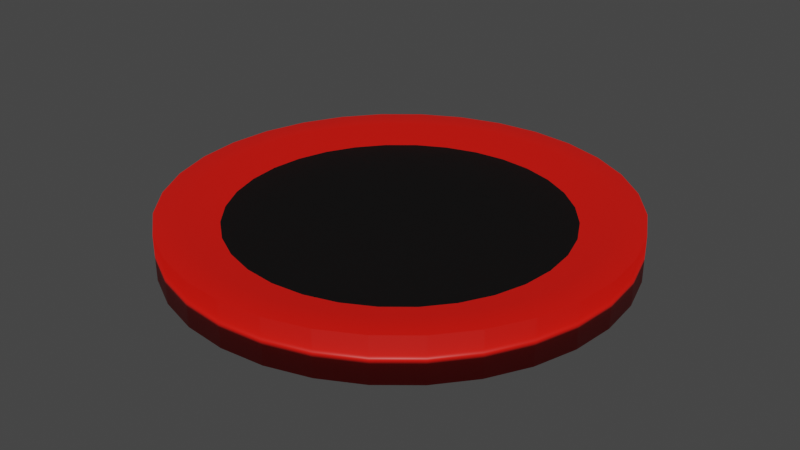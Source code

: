 # Source: Trampoline.blend  (saved by Blender 3.3.6; exported with 4.5.12 LTS)
import bpy
from mathutils import Matrix  # noqa: F401  (used for matrix-valued properties, if any)

bpy.ops.wm.read_factory_settings(use_empty=True)
scene = bpy.context.scene
scene.name = 'Scene'

# ---- collections
col_collection = bpy.data.collections.new('Collection'); scene.collection.children.link(col_collection)

# ---- materials (node trees are filled in below, after node groups)
mat_trampoline = bpy.data.materials.new('Trampoline')
mat_trampoline.use_transparent_shadow = False
mat_edge = bpy.data.materials.new('Edge')
mat_edge.use_transparent_shadow = False

# ---- material node trees
mat_trampoline.use_nodes = True; mat_trampoline.node_tree.nodes.clear()
_N = mat_trampoline.node_tree.nodes; _L = mat_trampoline.node_tree.links
n0 = _N.new('ShaderNodeBsdfPrincipled'); n0.name = 'Principled BSDF'; n0.location = (10, 300)
n0.distribution = 'GGX'
n0.subsurface_method = 'RANDOM_WALK_SKIN'
n0.inputs[0].default_value = (0.0, 0.0, 0.0, 1.0)
n0.inputs[3].default_value = 1.45
n0.inputs[27].default_value = (0.0, 0.0, 0.0, 1.0)
n0.inputs[28].default_value = 1.0
n1 = _N.new('ShaderNodeOutputMaterial'); n1.name = 'Material Output'; n1.location = (300, 300)
_L.new(n0.outputs[0], n1.inputs[0])
n1.is_active_output = True
mat_edge.use_nodes = True; mat_edge.node_tree.nodes.clear()
_N = mat_edge.node_tree.nodes; _L = mat_edge.node_tree.links
n0 = _N.new('ShaderNodeBsdfPrincipled'); n0.name = 'Principled BSDF'; n0.location = (10, 300)
n0.distribution = 'GGX'
n0.subsurface_method = 'RANDOM_WALK_SKIN'
n0.inputs[0].default_value = (0.8, 0.00573, 0.0007775, 1.0)
n0.inputs[3].default_value = 1.45
n0.inputs[27].default_value = (0.0, 0.0, 0.0, 1.0)
n0.inputs[28].default_value = 1.0
n1 = _N.new('ShaderNodeOutputMaterial'); n1.name = 'Material Output'; n1.location = (300, 300)
_L.new(n0.outputs[0], n1.inputs[0])
n1.is_active_output = True

# ---- world
world_world = bpy.data.worlds.new('World'); scene.world = world_world
world_world.use_nodes = True; world_world.node_tree.nodes.clear()
_N = world_world.node_tree.nodes; _L = world_world.node_tree.links
n0 = _N.new('ShaderNodeOutputWorld'); n0.name = 'World Output'; n0.location = (300, 300)
n1 = _N.new('ShaderNodeBackground'); n1.name = 'Background'; n1.location = (10, 300)
n1.inputs[0].default_value = (0.05088, 0.05088, 0.05088, 1.0)
_L.new(n1.outputs[0], n0.inputs[0])
n0.is_active_output = True
world_world.color = (0.05088, 0.05088, 0.05088)
world_world.use_sun_shadow = False
world_world.sun_shadow_jitter_overblur = 0.0

# ---- meshes
me_cylinder = bpy.data.meshes.new('Cylinder')
me_cylinder.from_pydata([(0.0, 1.0, -1.0), (0.0, 0.8802, 1.0), (0.1951, 0.9808, -1.0), (0.1717, 0.8632, 1.0), (0.3827, 0.9239, -1.0), (0.3368, 0.8132, 1.0), (0.5556, 0.8315, -1.0), (0.489, 0.7318, 1.0), (0.7071, 0.7071, -1.0), (0.6224, 0.6224, 1.0), (0.8315, 0.5556, -1.0), (0.7318, 0.489, 1.0), (0.9239, 0.3827, -1.0), (0.8132, 0.3368, 1.0), (0.9808, 0.1951, -1.0), (0.8632, 0.1717, 1.0), (1.0, 0.0, -1.0), (0.8802, 0.0, 1.0), (0.9808, -0.1951, -1.0), (0.8632, -0.1717, 1.0), (0.9239, -0.3827, -1.0), (0.8132, -0.3368, 1.0), (0.8315, -0.5556, -1.0), (0.7318, -0.489, 1.0), (0.7071, -0.7071, -1.0), (0.6224, -0.6224, 1.0), (0.5556, -0.8315, -1.0), (0.489, -0.7318, 1.0), (0.3827, -0.9239, -1.0), (0.3368, -0.8132, 1.0), (0.1951, -0.9808, -1.0), (0.1717, -0.8632, 1.0), (0.0, -1.0, -1.0), (0.0, -0.8802, 1.0), (-0.1951, -0.9808, -1.0), (-0.1717, -0.8632, 1.0), (-0.3827, -0.9239, -1.0), (-0.3368, -0.8132, 1.0), (-0.5556, -0.8315, -1.0), (-0.489, -0.7318, 1.0), (-0.7071, -0.7071, -1.0), (-0.6224, -0.6224, 1.0), (-0.8315, -0.5556, -1.0), (-0.7318, -0.489, 1.0), (-0.9239, -0.3827, -1.0), (-0.8132, -0.3368, 1.0), (-0.9808, -0.1951, -1.0), (-0.8632, -0.1717, 1.0), (-1.0, 0.0, -1.0), (-0.8802, 0.0, 1.0), (-0.9808, 0.1951, -1.0), (-0.8632, 0.1717, 1.0), (-0.9239, 0.3827, -1.0), (-0.8132, 0.3368, 1.0), (-0.8315, 0.5556, -1.0), (-0.7318, 0.489, 1.0), (-0.7071, 0.7071, -1.0), (-0.6224, 0.6224, 1.0), (-0.5556, 0.8315, -1.0), (-0.489, 0.7318, 1.0), (-0.3827, 0.9239, -1.0), (-0.3368, 0.8132, 1.0), (-0.1951, 0.9808, -1.0), (-0.1717, 0.8632, 1.0), (0.1951, 0.9808, 1.0), (0.0, 1.0, 1.0), (0.3827, 0.9239, 1.0), (0.5556, 0.8315, 1.0), (0.7071, 0.7071, 1.0), (0.8315, 0.5556, 1.0), (0.9239, 0.3827, 1.0), (0.9808, 0.1951, 1.0), (1.0, 0.0, 1.0), (0.9808, -0.1951, 1.0), (0.9239, -0.3827, 1.0), (0.8315, -0.5556, 1.0), (0.7071, -0.7071, 1.0), (0.5556, -0.8315, 1.0), (0.3827, -0.9239, 1.0), (0.1951, -0.9808, 1.0), (0.0, -1.0, 1.0), (-0.1951, -0.9808, 1.0), (-0.3827, -0.9239, 1.0), (-0.5556, -0.8315, 1.0), (-0.7071, -0.7071, 1.0), (-0.8315, -0.5556, 1.0), (-0.9239, -0.3827, 1.0), (-0.9808, -0.1951, 1.0), (-1.0, 0.0, 1.0), (-0.9808, 0.1951, 1.0), (-0.9239, 0.3827, 1.0), (-0.8315, 0.5556, 1.0), (-0.7071, 0.7071, 1.0), (-0.5556, 0.8315, 1.0), (-0.3827, 0.9239, 1.0), (-0.1951, 0.9808, 1.0), (0.1434, 0.721, 0.4886), (-2.829e-10, 0.7351, 0.4886), (0.2813, 0.6791, 0.4886), (0.4084, 0.6112, 0.4886), (0.5198, 0.5198, 0.4886), (0.6112, 0.4084, 0.4886), (0.6791, 0.2813, 0.4886), (0.721, 0.1434, 0.4886), (0.7351, 0.0, 0.4886), (0.721, -0.1434, 0.4886), (0.6791, -0.2813, 0.4886), (0.6112, -0.4084, 0.4886), (0.5198, -0.5198, 0.4886), (0.4084, -0.6112, 0.4886), (0.2813, -0.6791, 0.4886), (0.1434, -0.721, 0.4886), (-2.829e-10, -0.7351, 0.4886), (-0.1434, -0.721, 0.4886), (-0.2813, -0.6791, 0.4886), (-0.4084, -0.6112, 0.4886), (-0.5198, -0.5198, 0.4886), (-0.6112, -0.4084, 0.4886), (-0.6791, -0.2813, 0.4886), (-0.721, -0.1434, 0.4886), (-0.7351, 0.0, 0.4886), (-0.721, 0.1434, 0.4886), (-0.6791, 0.2813, 0.4886), (-0.6112, 0.4084, 0.4886), (-0.5198, 0.5198, 0.4886), (-0.4084, 0.6112, 0.4886), (-0.2813, 0.6791, 0.4886), (-0.1434, 0.721, 0.4886)], [], [(0, 65, 64, 2), (2, 64, 66, 4), (4, 66, 67, 6), (6, 67, 68, 8), (8, 68, 69, 10), (10, 69, 70, 12), (12, 70, 71, 14), (14, 71, 72, 16), (16, 72, 73, 18), (18, 73, 74, 20), (20, 74, 75, 22), (22, 75, 76, 24), (24, 76, 77, 26), (26, 77, 78, 28), (28, 78, 79, 30), (30, 79, 80, 32), (32, 80, 81, 34), (34, 81, 82, 36), (36, 82, 83, 38), (38, 83, 84, 40), (40, 84, 85, 42), (42, 85, 86, 44), (44, 86, 87, 46), (46, 87, 88, 48), (48, 88, 89, 50), (50, 89, 90, 52), (52, 90, 91, 54), (54, 91, 92, 56), (56, 92, 93, 58), (58, 93, 94, 60), (55, 53, 122, 123), (60, 94, 95, 62), (62, 95, 65, 0), (0, 2, 4, 6, 8, 10, 12, 14, 16, 18, 20, 22, 24, 26, 28, 30, 32, 34, 36, 38, 40, 42, 44, 46, 48, 50, 52, 54, 56, 58, 60, 62), (1, 3, 64, 65), (3, 5, 66, 64), (5, 7, 67, 66), (7, 9, 68, 67), (9, 11, 69, 68), (11, 13, 70, 69), (13, 15, 71, 70), (15, 17, 72, 71), (17, 19, 73, 72), (19, 21, 74, 73), (21, 23, 75, 74), (23, 25, 76, 75), (25, 27, 77, 76), (27, 29, 78, 77), (29, 31, 79, 78), (31, 33, 80, 79), (33, 35, 81, 80), (35, 37, 82, 81), (37, 39, 83, 82), (39, 41, 84, 83), (41, 43, 85, 84), (43, 45, 86, 85), (45, 47, 87, 86), (47, 49, 88, 87), (49, 51, 89, 88), (51, 53, 90, 89), (53, 55, 91, 90), (55, 57, 92, 91), (57, 59, 93, 92), (59, 61, 94, 93), (61, 63, 95, 94), (63, 1, 65, 95), (96, 97, 127, 126, 125, 124, 123, 122, 121, 120, 119, 118, 117, 116, 115, 114, 113, 112, 111, 110, 109, 108, 107, 106, 105, 104, 103, 102, 101, 100, 99, 98), (29, 27, 109, 110), (3, 1, 97, 96), (57, 55, 123, 124), (31, 29, 110, 111), (5, 3, 96, 98), (59, 57, 124, 125), (33, 31, 111, 112), (7, 5, 98, 99), (61, 59, 125, 126), (35, 33, 112, 113), (9, 7, 99, 100), (63, 61, 126, 127), (37, 35, 113, 114), (11, 9, 100, 101), (1, 63, 127, 97), (39, 37, 114, 115), (13, 11, 101, 102), (41, 39, 115, 116), (15, 13, 102, 103), (43, 41, 116, 117), (17, 15, 103, 104), (45, 43, 117, 118), (19, 17, 104, 105), (47, 45, 118, 119), (21, 19, 105, 106), (49, 47, 119, 120), (23, 21, 106, 107), (51, 49, 120, 121), (25, 23, 107, 108), (53, 51, 121, 122), (27, 25, 108, 109)])
me_cylinder.polygons.foreach_set('use_smooth', [True] * 98)
me_cylinder.polygons.foreach_set('material_index', [1, 1, 1, 1, 1, 1, 1, 1, 1, 1, 1, 1, 1, 1, 1, 1, 1, 1, 1, 1, 1, 1, 1, 1, 1, 1, 1, 1, 1, 1, 1, 1, 1, 1, 1, 1, 1, 1, 1, 1, 1, 1, 1, 1, 1, 1, 1, 1, 1, 1, 1, 1, 1, 1, 1, 1, 1, 1, 1, 1, 1, 1, 1, 1, 1, 1, 0, 1, 1, 1, 1, 1, 1, 1, 1, 1, 1, 1, 1, 1, 1, 1, 1, 1, 1, 1, 1, 1, 1, 1, 1, 1, 1, 1, 1, 1, 1, 1])
_uv = me_cylinder.uv_layers.new(name='UVMap')
_uv.uv.foreach_set('vector', [1.0, 0.5, 1.0, 1.0, 0.9688, 1.0, 0.9688, 0.5, 0.9688, 0.5, 0.9688, 1.0, 0.9375, 1.0, 0.9375, 0.5, 0.9375, 0.5, 0.9375, 1.0, 0.9062, 1.0, 0.9062, 0.5, 0.9062, 0.5, 0.9062, 1.0, 0.875, 1.0, 0.875, 0.5, 0.875, 0.5, 0.875, 1.0, 0.8438, 1.0, 0.8438, 0.5, 0.8438, 0.5, 0.8438, 1.0, 0.8125, 1.0, 0.8125, 0.5, 0.8125, 0.5, 0.8125, 1.0, 0.7812, 1.0, 0.7812, 0.5, 0.7812, 0.5, 0.7812, 1.0, 0.75, 1.0, 0.75, 0.5, 0.75, 0.5, 0.75, 1.0, 0.7188, 1.0, 0.7188, 0.5, 0.7188, 0.5, 0.7188, 1.0, 0.6875, 1.0, 0.6875, 0.5, 0.6875, 0.5, 0.6875, 1.0, 0.6562, 1.0, 0.6562, 0.5, 0.6562, 0.5, 0.6562, 1.0, 0.625, 1.0, 0.625, 0.5, 0.625, 0.5, 0.625, 1.0, 0.5938, 1.0, 0.5938, 0.5, 0.5938, 0.5, 0.5938, 1.0, 0.5625, 1.0, 0.5625, 0.5, 0.5625, 0.5, 0.5625, 1.0, 0.5312, 1.0, 0.5312, 0.5, 0.5312, 0.5, 0.5312, 1.0, 0.5, 1.0, 0.5, 0.5, 0.5, 0.5, 0.5, 1.0, 0.4688, 1.0, 0.4688, 0.5, 0.4688, 0.5, 0.4688, 1.0, 0.4375, 1.0, 0.4375, 0.5, 0.4375, 0.5, 0.4375, 1.0, 0.4062, 1.0, 0.4062, 0.5, 0.4062, 0.5, 0.4062, 1.0, 0.375, 1.0, 0.375, 0.5, 0.375, 0.5, 0.375, 1.0, 0.3438, 1.0, 0.3438, 0.5, 0.3438, 0.5, 0.3438, 1.0, 0.3125, 1.0, 0.3125, 0.5, 0.3125, 0.5, 0.3125, 1.0, 0.2812, 1.0, 0.2812, 0.5, 0.2812, 0.5, 0.2812, 1.0, 0.25, 1.0, 0.25, 0.5, 0.25, 0.5, 0.25, 1.0, 0.2188, 1.0, 0.2188, 0.5, 0.2188, 0.5, 0.2188, 1.0, 0.1875, 1.0, 0.1875, 0.5, 0.1875, 0.5, 0.1875, 1.0, 0.1562, 1.0, 0.1562, 0.5, 0.1562, 0.5, 0.1562, 1.0, 0.125, 1.0, 0.125, 0.5, 0.125, 0.5, 0.125, 1.0, 0.09375, 1.0, 0.09375, 0.5, 0.09375, 0.5, 0.09375, 1.0, 0.0625, 1.0, 0.0625, 0.5, 0.07436, 0.3674, 0.05484, 0.3308, 0.05484, 0.3308, 0.07436, 0.3674, 0.0625, 0.5, 0.0625, 1.0, 0.03125, 1.0, 0.03125, 0.5, 0.03125, 0.5, 0.03125, 1.0, 0.0, 1.0, 0.0, 0.5, 0.75, 0.49, 0.7968, 0.4854, 0.8418, 0.4717, 0.8833, 0.4496, 0.9197, 0.4197, 0.9496, 0.3833, 0.9717, 0.3418, 0.9854, 0.2968, 0.99, 0.25, 0.9854, 0.2032, 0.9717, 0.1582, 0.9496, 0.1167, 0.9197, 0.08029, 0.8833, 0.05045, 0.8418, 0.02827, 0.7968, 0.01461, 0.75, 0.01, 0.7032, 0.01461, 0.6582, 0.02827, 0.6167, 0.05045, 0.5803, 0.08029, 0.5504, 0.1167, 0.5283, 0.1582, 0.5146, 0.2032, 0.51, 0.25, 0.5146, 0.2968, 0.5283, 0.3418, 0.5504, 0.3833, 0.5803, 0.4197, 0.6167, 0.4496, 0.6582, 0.4717, 0.7032, 0.4854, 0.25, 0.4612, 0.2912, 0.4572, 0.2968, 0.4854, 0.25, 0.49, 0.2912, 0.4572, 0.3308, 0.4452, 0.3418, 0.4717, 0.2968, 0.4854, 0.3308, 0.4452, 0.3674, 0.4256, 0.3833, 0.4496, 0.3418, 0.4717, 0.3674, 0.4256, 0.3994, 0.3994, 0.4197, 0.4197, 0.3833, 0.4496, 0.3994, 0.3994, 0.4256, 0.3674, 0.4496, 0.3833, 0.4197, 0.4197, 0.4256, 0.3674, 0.4452, 0.3308, 0.4717, 0.3418, 0.4496, 0.3833, 0.4452, 0.3308, 0.4572, 0.2912, 0.4854, 0.2968, 0.4717, 0.3418, 0.4572, 0.2912, 0.4612, 0.25, 0.49, 0.25, 0.4854, 0.2968, 0.4612, 0.25, 0.4572, 0.2088, 0.4854, 0.2032, 0.49, 0.25, 0.4572, 0.2088, 0.4452, 0.1692, 0.4717, 0.1582, 0.4854, 0.2032, 0.4452, 0.1692, 0.4256, 0.1326, 0.4496, 0.1167, 0.4717, 0.1582, 0.4256, 0.1326, 0.3994, 0.1006, 0.4197, 0.08029, 0.4496, 0.1167, 0.3994, 0.1006, 0.3674, 0.07436, 0.3833, 0.05045, 0.4197, 0.08029, 0.3674, 0.07436, 0.3308, 0.05484, 0.3418, 0.02827, 0.3833, 0.05045, 0.3308, 0.05484, 0.2912, 0.04282, 0.2968, 0.01461, 0.3418, 0.02827, 0.2912, 0.04282, 0.25, 0.03876, 0.25, 0.01, 0.2968, 0.01461, 0.25, 0.03876, 0.2088, 0.04282, 0.2032, 0.01461, 0.25, 0.01, 0.2088, 0.04282, 0.1692, 0.05484, 0.1582, 0.02827, 0.2032, 0.01461, 0.1692, 0.05484, 0.1326, 0.07436, 0.1167, 0.05045, 0.1582, 0.02827, 0.1326, 0.07436, 0.1006, 0.1006, 0.08029, 0.08029, 0.1167, 0.05045, 0.1006, 0.1006, 0.07436, 0.1326, 0.05045, 0.1167, 0.08029, 0.08029, 0.07436, 0.1326, 0.05484, 0.1692, 0.02827, 0.1582, 0.05045, 0.1167, 0.05484, 0.1692, 0.04282, 0.2088, 0.01461, 0.2032, 0.02827, 0.1582, 0.04282, 0.2088, 0.03876, 0.25, 0.01, 0.25, 0.01461, 0.2032, 0.03876, 0.25, 0.04282, 0.2912, 0.01461, 0.2968, 0.01, 0.25, 0.04282, 0.2912, 0.05484, 0.3308, 0.02827, 0.3418, 0.01461, 0.2968, 0.05484, 0.3308, 0.07436, 0.3674, 0.05045, 0.3833, 0.02827, 0.3418, 0.07436, 0.3674, 0.1006, 0.3994, 0.08029, 0.4197, 0.05045, 0.3833, 0.1006, 0.3994, 0.1326, 0.4256, 0.1167, 0.4496, 0.08029, 0.4197, 0.1326, 0.4256, 0.1692, 0.4452, 0.1582, 0.4717, 0.1167, 0.4496, 0.1692, 0.4452, 0.2088, 0.4572, 0.2032, 0.4854, 0.1582, 0.4717, 0.2088, 0.4572, 0.25, 0.4612, 0.25, 0.49, 0.2032, 0.4854, 0.2912, 0.4572, 0.25, 0.4612, 0.2088, 0.4572, 0.1692, 0.4452, 0.1326, 0.4256, 0.1006, 0.3994, 0.07436, 0.3674, 0.05484, 0.3308, 0.04282, 0.2912, 0.03876, 0.25, 0.04282, 0.2088, 0.05484, 0.1692, 0.07436, 0.1326, 0.1006, 0.1006, 0.1326, 0.07436, 0.1692, 0.05484, 0.2088, 0.04282, 0.25, 0.03876, 0.2912, 0.04282, 0.3308, 0.05484, 0.3674, 0.07436, 0.3994, 0.1006, 0.4256, 0.1326, 0.4452, 0.1692, 0.4572, 0.2088, 0.4612, 0.25, 0.4572, 0.2912, 0.4452, 0.3308, 0.4256, 0.3674, 0.3994, 0.3994, 0.3674, 0.4256, 0.3308, 0.4452, 0.3308, 0.05484, 0.3674, 0.07436, 0.3674, 0.07436, 0.3308, 0.05484, 0.2912, 0.4572, 0.25, 0.4612, 0.25, 0.4612, 0.2912, 0.4572, 0.1006, 0.3994, 0.07436, 0.3674, 0.07436, 0.3674, 0.1006, 0.3994, 0.2912, 0.04282, 0.3308, 0.05484, 0.3308, 0.05484, 0.2912, 0.04282, 0.3308, 0.4452, 0.2912, 0.4572, 0.2912, 0.4572, 0.3308, 0.4452, 0.1326, 0.4256, 0.1006, 0.3994, 0.1006, 0.3994, 0.1326, 0.4256, 0.25, 0.03876, 0.2912, 0.04282, 0.2912, 0.04282, 0.25, 0.03876, 0.3674, 0.4256, 0.3308, 0.4452, 0.3308, 0.4452, 0.3674, 0.4256, 0.1692, 0.4452, 0.1326, 0.4256, 0.1326, 0.4256, 0.1692, 0.4452, 0.2088, 0.04282, 0.25, 0.03876, 0.25, 0.03876, 0.2088, 0.04282, 0.3994, 0.3994, 0.3674, 0.4256, 0.3674, 0.4256, 0.3994, 0.3994, 0.2088, 0.4572, 0.1692, 0.4452, 0.1692, 0.4452, 0.2088, 0.4572, 0.1692, 0.05484, 0.2088, 0.04282, 0.2088, 0.04282, 0.1692, 0.05484, 0.4256, 0.3674, 0.3994, 0.3994, 0.3994, 0.3994, 0.4256, 0.3674, 0.25, 0.4612, 0.2088, 0.4572, 0.2088, 0.4572, 0.25, 0.4612, 0.1326, 0.07436, 0.1692, 0.05484, 0.1692, 0.05484, 0.1326, 0.07436, 0.4452, 0.3308, 0.4256, 0.3674, 0.4256, 0.3674, 0.4452, 0.3308, 0.1006, 0.1006, 0.1326, 0.07436, 0.1326, 0.07436, 0.1006, 0.1006, 0.4572, 0.2912, 0.4452, 0.3308, 0.4452, 0.3308, 0.4572, 0.2912, 0.07436, 0.1326, 0.1006, 0.1006, 0.1006, 0.1006, 0.07436, 0.1326, 0.4612, 0.25, 0.4572, 0.2912, 0.4572, 0.2912, 0.4612, 0.25, 0.05484, 0.1692, 0.07436, 0.1326, 0.07436, 0.1326, 0.05484, 0.1692, 0.4572, 0.2088, 0.4612, 0.25, 0.4612, 0.25, 0.4572, 0.2088, 0.04282, 0.2088, 0.05484, 0.1692, 0.05484, 0.1692, 0.04282, 0.2088, 0.4452, 0.1692, 0.4572, 0.2088, 0.4572, 0.2088, 0.4452, 0.1692, 0.03876, 0.25, 0.04282, 0.2088, 0.04282, 0.2088, 0.03876, 0.25, 0.4256, 0.1326, 0.4452, 0.1692, 0.4452, 0.1692, 0.4256, 0.1326, 0.04282, 0.2912, 0.03876, 0.25, 0.03876, 0.25, 0.04282, 0.2912, 0.3994, 0.1006, 0.4256, 0.1326, 0.4256, 0.1326, 0.3994, 0.1006, 0.05484, 0.3308, 0.04282, 0.2912, 0.04282, 0.2912, 0.05484, 0.3308, 0.3674, 0.07436, 0.3994, 0.1006, 0.3994, 0.1006, 0.3674, 0.07436])
me_cylinder.materials.append(mat_trampoline)
me_cylinder.materials.append(mat_edge)
me_cylinder.update()

# ---- objects
ob_cylinder = bpy.data.objects.new('Cylinder', me_cylinder)

# ---- transforms, parenting, visibility, modifiers, constraints
ob_cylinder.location = (0.0, 0.0, 0.0)
ob_cylinder.scale = (1.0, 1.0, 0.1)

# ---- collection membership
col_collection.objects.link(ob_cylinder)

# ---- scene / render settings (as saved in the file)
scene.frame_start = 1; scene.frame_end = 250; scene.frame_set(1)
scene.render.engine = 'BLENDER_EEVEE_NEXT'
scene.cycles.sampling_pattern = 'TABULATED_SOBOL'
scene.cycles.use_light_tree = False
scene.view_settings.view_transform = 'Filmic'
bpy.context.view_layer.update()

# ---- added for rendering (the .blend has no active camera and no usable light): camera, sun
cam_auto = bpy.data.cameras.new('AutoCamera')
cam_auto.lens = 50.0
cam_auto.sensor_width = 36.0
cam_auto.clip_end = 1000.0
ob_auto_camera = bpy.data.objects.new('AutoCamera', cam_auto)
scene.collection.objects.link(ob_auto_camera)
ob_auto_camera.location = (2.62346, -3.14816, 2.09877)
ob_auto_camera.rotation_euler = (1.09748, -7.21219e-08, 0.694738)
scene.camera = ob_auto_camera
light_auto_sun = bpy.data.lights.new('AutoSun', 'SUN')
light_auto_sun.energy = 3.0
light_auto_sun.angle = 0.0523599
ob_auto_sun = bpy.data.objects.new('AutoSun', light_auto_sun)
scene.collection.objects.link(ob_auto_sun)
ob_auto_sun.rotation_euler = (0.872665, 0.174533, 0.523599)
bpy.context.view_layer.update()
